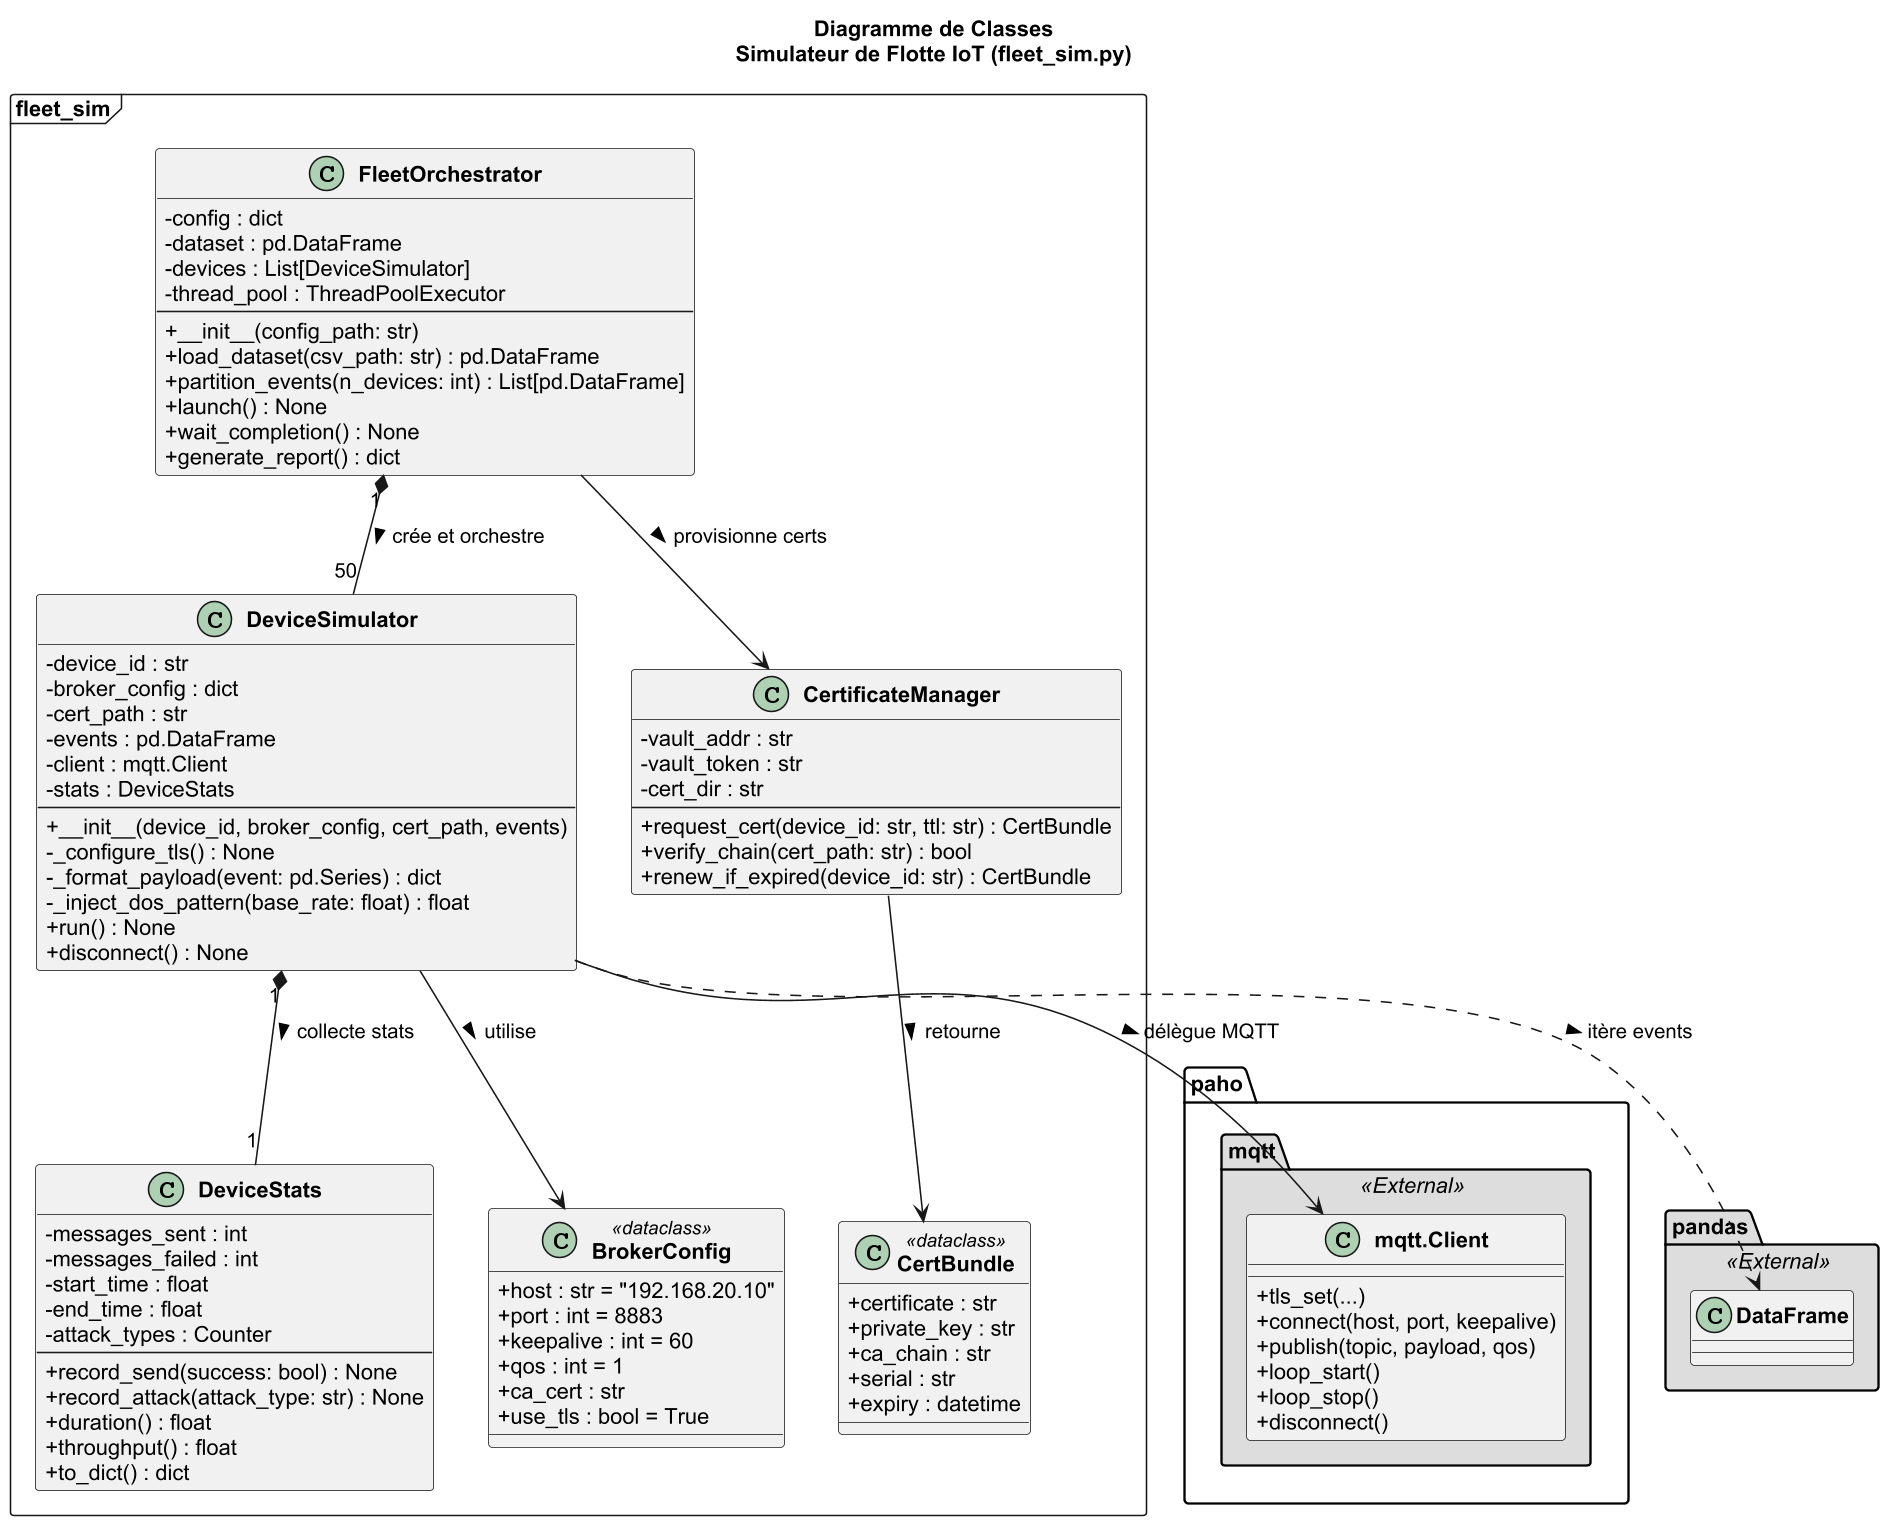

The diagram above was rendered by PlantUML. Its source (embedded in the PNG):
@startuml diag-classe-fleet-sim
skinparamlocked dpi 150

skinparam backgroundColor #FFFFFF
skinparam defaultFontName Arial
skinparam shadowing false
skinparam classAttributeIconSize 0
skinparam classFontStyle bold

title Diagramme de Classes\nSimulateur de Flotte IoT (fleet_sim.py)

package "fleet_sim" <<Frame>> {

  class FleetOrchestrator {
    - config : dict
    - dataset : pd.DataFrame
    - devices : List[DeviceSimulator]
    - thread_pool : ThreadPoolExecutor
    --
    + __init__(config_path: str)
    + load_dataset(csv_path: str) : pd.DataFrame
    + partition_events(n_devices: int) : List[pd.DataFrame]
    + launch() : None
    + wait_completion() : None
    + generate_report() : dict
  }

  class DeviceSimulator {
    - device_id : str
    - broker_config : dict
    - cert_path : str
    - events : pd.DataFrame
    - client : mqtt.Client
    - stats : DeviceStats
    --
    + __init__(device_id, broker_config, cert_path, events)
    - _configure_tls() : None
    - _format_payload(event: pd.Series) : dict
    - _inject_dos_pattern(base_rate: float) : float
    + run() : None
    + disconnect() : None
  }

  class DeviceStats {
    - messages_sent : int
    - messages_failed : int
    - start_time : float
    - end_time : float
    - attack_types : Counter
    --
    + record_send(success: bool) : None
    + record_attack(attack_type: str) : None
    + duration() : float
    + throughput() : float
    + to_dict() : dict
  }

  class BrokerConfig <<dataclass>> {
    + host : str = "192.168.20.10"
    + port : int = 8883
    + keepalive : int = 60
    + qos : int = 1
    + ca_cert : str
    + use_tls : bool = True
  }

  class CertificateManager {
    - vault_addr : str
    - vault_token : str
    - cert_dir : str
    --
    + request_cert(device_id: str, ttl: str) : CertBundle
    + verify_chain(cert_path: str) : bool
    + renew_if_expired(device_id: str) : CertBundle
  }

  class CertBundle <<dataclass>> {
    + certificate : str
    + private_key : str
    + ca_chain : str
    + serial : str
    + expiry : datetime
  }

}

package "paho.mqtt" <<External>> #DDDDDD {
  class "mqtt.Client" as MqttClient {
    + tls_set(...)
    + connect(host, port, keepalive)
    + publish(topic, payload, qos)
    + loop_start()
    + loop_stop()
    + disconnect()
  }
}

package "pandas" <<External>> #DDDDDD {
  class "DataFrame" as DF
}

FleetOrchestrator "1" *-- "50" DeviceSimulator : crée et orchestre >
DeviceSimulator "1" *-- "1" DeviceStats : collecte stats >
DeviceSimulator --> BrokerConfig : utilise >
DeviceSimulator --> MqttClient : délègue MQTT >
FleetOrchestrator --> CertificateManager : provisionne certs >
CertificateManager --> CertBundle : retourne >
DeviceSimulator ..> DF : itère events >

@enduml